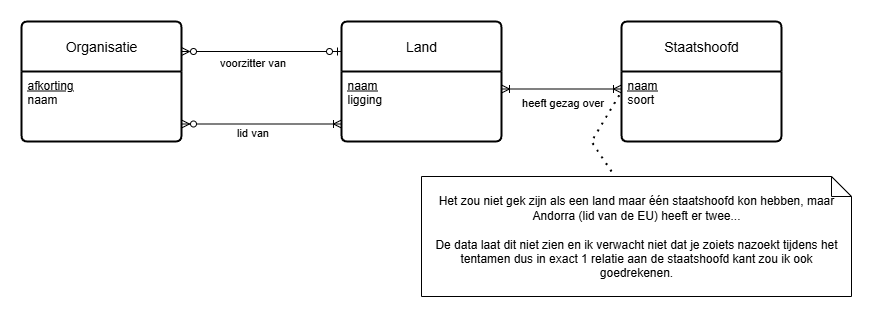

The diagram above was exported from draw.io. Its source (the exported page's mxGraphModel, read from the mxfile embedded in the PNG):
<mxGraphModel dx="1028" dy="611" grid="1" gridSize="10" guides="1" tooltips="1" connect="1" arrows="1" fold="1" page="1" pageScale="1" pageWidth="1100" pageHeight="850" background="none" math="0" shadow="0">
  <root>
    <mxCell id="0" />
    <mxCell id="1" parent="0" />
    <mxCell id="F3DADrohIRwBs0gz51Ki-5" value="Organisatie" style="swimlane;childLayout=stackLayout;horizontal=1;startSize=50;horizontalStack=0;rounded=1;fontSize=14;fontStyle=0;strokeWidth=2;resizeParent=0;resizeLast=1;shadow=0;dashed=0;align=center;arcSize=4;whiteSpace=wrap;html=1;" parent="1" vertex="1">
      <mxGeometry x="40" y="150" width="160" height="120" as="geometry" />
    </mxCell>
    <mxCell id="F3DADrohIRwBs0gz51Ki-6" value="&lt;u&gt;afkorting&lt;/u&gt;&lt;div&gt;naam&lt;/div&gt;" style="align=left;strokeColor=none;fillColor=none;spacingLeft=4;spacingRight=4;fontSize=12;verticalAlign=top;resizable=0;rotatable=0;part=1;html=1;whiteSpace=wrap;" parent="F3DADrohIRwBs0gz51Ki-5" vertex="1">
      <mxGeometry y="50" width="160" height="70" as="geometry" />
    </mxCell>
    <mxCell id="F3DADrohIRwBs0gz51Ki-7" value="Land" style="swimlane;childLayout=stackLayout;horizontal=1;startSize=50;horizontalStack=0;rounded=1;fontSize=14;fontStyle=0;strokeWidth=2;resizeParent=0;resizeLast=1;shadow=0;dashed=0;align=center;arcSize=4;whiteSpace=wrap;html=1;" parent="1" vertex="1">
      <mxGeometry x="360" y="150" width="160" height="120" as="geometry" />
    </mxCell>
    <mxCell id="F3DADrohIRwBs0gz51Ki-8" value="&lt;u&gt;naam&lt;/u&gt;&lt;div&gt;ligging&lt;/div&gt;" style="align=left;strokeColor=none;fillColor=none;spacingLeft=4;spacingRight=4;fontSize=12;verticalAlign=top;resizable=0;rotatable=0;part=1;html=1;whiteSpace=wrap;" parent="F3DADrohIRwBs0gz51Ki-7" vertex="1">
      <mxGeometry y="50" width="160" height="70" as="geometry" />
    </mxCell>
    <mxCell id="F3DADrohIRwBs0gz51Ki-9" value="Staatshoofd" style="swimlane;childLayout=stackLayout;horizontal=1;startSize=50;horizontalStack=0;rounded=1;fontSize=14;fontStyle=0;strokeWidth=2;resizeParent=0;resizeLast=1;shadow=0;dashed=0;align=center;arcSize=4;whiteSpace=wrap;html=1;" parent="1" vertex="1">
      <mxGeometry x="640" y="150" width="160" height="120" as="geometry" />
    </mxCell>
    <mxCell id="F3DADrohIRwBs0gz51Ki-10" value="&lt;u&gt;naam&lt;/u&gt;&lt;div&gt;soort&lt;/div&gt;" style="align=left;strokeColor=none;fillColor=none;spacingLeft=4;spacingRight=4;fontSize=12;verticalAlign=top;resizable=0;rotatable=0;part=1;html=1;whiteSpace=wrap;" parent="F3DADrohIRwBs0gz51Ki-9" vertex="1">
      <mxGeometry y="50" width="160" height="70" as="geometry" />
    </mxCell>
    <mxCell id="F3DADrohIRwBs0gz51Ki-11" value="" style="endArrow=ERzeroToOne;html=1;rounded=0;exitX=1;exitY=0.25;exitDx=0;exitDy=0;entryX=0;entryY=0.25;entryDx=0;entryDy=0;startArrow=ERzeroToMany;startFill=0;endFill=0;" parent="1" source="F3DADrohIRwBs0gz51Ki-5" target="F3DADrohIRwBs0gz51Ki-7" edge="1">
      <mxGeometry relative="1" as="geometry">
        <mxPoint x="70" y="310" as="sourcePoint" />
        <mxPoint x="230" y="310" as="targetPoint" />
      </mxGeometry>
    </mxCell>
    <mxCell id="F3DADrohIRwBs0gz51Ki-14" value="voorzitter van" style="edgeLabel;html=1;align=center;verticalAlign=middle;resizable=0;points=[];" parent="F3DADrohIRwBs0gz51Ki-11" vertex="1" connectable="0">
      <mxGeometry x="-0.155" relative="1" as="geometry">
        <mxPoint x="2" y="10" as="offset" />
      </mxGeometry>
    </mxCell>
    <mxCell id="F3DADrohIRwBs0gz51Ki-12" value="" style="endArrow=ERoneToMany;html=1;rounded=0;exitX=1;exitY=0.25;exitDx=0;exitDy=0;entryX=0;entryY=0.25;entryDx=0;entryDy=0;startArrow=ERoneToMany;startFill=0;endFill=0;" parent="1" source="F3DADrohIRwBs0gz51Ki-8" target="F3DADrohIRwBs0gz51Ki-10" edge="1">
      <mxGeometry relative="1" as="geometry">
        <mxPoint x="440" y="350" as="sourcePoint" />
        <mxPoint x="600" y="350" as="targetPoint" />
      </mxGeometry>
    </mxCell>
    <mxCell id="F3DADrohIRwBs0gz51Ki-17" value="heeft gezag over" style="edgeLabel;html=1;align=center;verticalAlign=middle;resizable=0;points=[];" parent="F3DADrohIRwBs0gz51Ki-12" vertex="1" connectable="0">
      <mxGeometry x="-0.1567" y="-1" relative="1" as="geometry">
        <mxPoint x="9" y="12" as="offset" />
      </mxGeometry>
    </mxCell>
    <mxCell id="F3DADrohIRwBs0gz51Ki-13" value="" style="endArrow=ERoneToMany;html=1;rounded=0;exitX=1;exitY=0.75;exitDx=0;exitDy=0;entryX=0;entryY=0.75;entryDx=0;entryDy=0;startArrow=ERzeroToMany;startFill=0;endFill=0;" parent="1" source="F3DADrohIRwBs0gz51Ki-6" target="F3DADrohIRwBs0gz51Ki-8" edge="1">
      <mxGeometry relative="1" as="geometry">
        <mxPoint x="260" y="400" as="sourcePoint" />
        <mxPoint x="420" y="400" as="targetPoint" />
      </mxGeometry>
    </mxCell>
    <mxCell id="F3DADrohIRwBs0gz51Ki-15" value="lid van" style="edgeLabel;html=1;align=center;verticalAlign=middle;resizable=0;points=[];" parent="F3DADrohIRwBs0gz51Ki-13" vertex="1" connectable="0">
      <mxGeometry x="-0.0175" y="1" relative="1" as="geometry">
        <mxPoint x="-9" y="9" as="offset" />
      </mxGeometry>
    </mxCell>
    <mxCell id="F3DADrohIRwBs0gz51Ki-18" value="Het zou niet gek zijn als een land maar één staatshoofd kon hebben, maar Andorra (lid van de EU) heeft er twee...&lt;div&gt;&lt;br&gt;&lt;/div&gt;&lt;div&gt;De data laat dit niet zien en ik verwacht niet dat je zoiets nazoekt tijdens het tentamen dus in exact 1 relatie aan de staatshoofd kant zou ik ook goedrekenen.&lt;/div&gt;" style="shape=note;size=20;whiteSpace=wrap;html=1;" parent="1" vertex="1">
      <mxGeometry x="440" y="305" width="430" height="120" as="geometry" />
    </mxCell>
    <mxCell id="0EfReKjaT5xNcWBZIRm8-1" value="" style="endArrow=none;dashed=1;html=1;dashPattern=1 3;strokeWidth=2;rounded=0;" edge="1" parent="1">
      <mxGeometry width="50" height="50" relative="1" as="geometry">
        <mxPoint x="630" y="300" as="sourcePoint" />
        <mxPoint x="640" y="220" as="targetPoint" />
        <Array as="points">
          <mxPoint x="610" y="270" />
        </Array>
      </mxGeometry>
    </mxCell>
  </root>
</mxGraphModel>